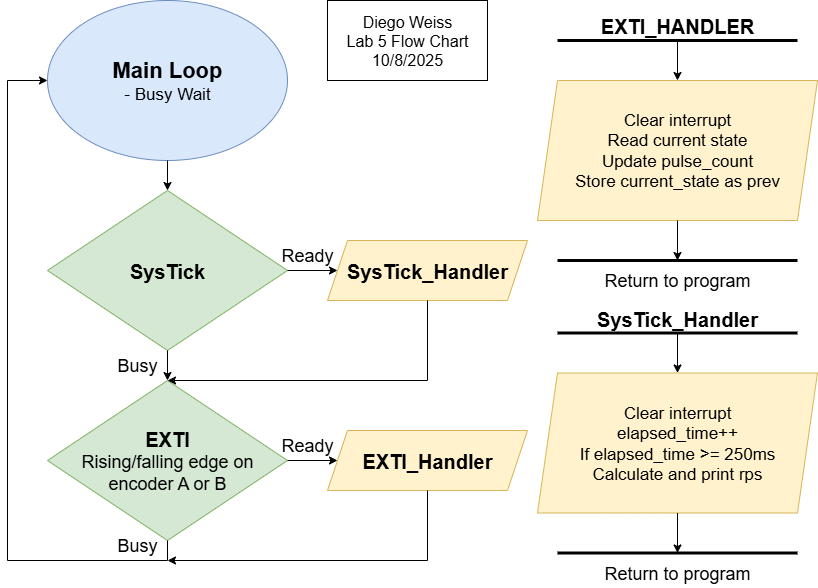

The diagram above was exported from draw.io. Its source (the exported page's mxGraphModel, read from the mxfile embedded in the PNG):
<mxGraphModel dx="969" dy="578" grid="1" gridSize="10" guides="1" tooltips="1" connect="1" arrows="1" fold="1" page="1" pageScale="1" pageWidth="850" pageHeight="1100" math="0" shadow="0">
  <root>
    <mxCell id="0" />
    <mxCell id="1" parent="0" />
    <mxCell id="IfDqBKNUaYc1j0pugb_J-1" value="&lt;font style=&quot;font-size: 22px;&quot;&gt;&lt;b&gt;Main Loop&lt;/b&gt;&lt;/font&gt;&lt;div&gt;&lt;font style=&quot;font-size: 17px;&quot;&gt;- Busy Wait&lt;/font&gt;&lt;/div&gt;" style="ellipse;whiteSpace=wrap;html=1;aspect=fixed;fillColor=#dae8fc;strokeColor=#6c8ebf;" vertex="1" parent="1">
      <mxGeometry x="80" y="120" width="240" height="160" as="geometry" />
    </mxCell>
    <mxCell id="IfDqBKNUaYc1j0pugb_J-2" value="&lt;font style=&quot;font-size: 20px;&quot;&gt;&lt;b&gt;EXTI&lt;/b&gt;&lt;/font&gt;&lt;div&gt;&lt;font style=&quot;font-size: 18px;&quot;&gt;Rising/falling edge on encoder A or B&lt;/font&gt;&lt;/div&gt;" style="rhombus;whiteSpace=wrap;html=1;fillColor=#d5e8d4;strokeColor=#82b366;" vertex="1" parent="1">
      <mxGeometry x="80" y="500" width="240" height="160" as="geometry" />
    </mxCell>
    <mxCell id="IfDqBKNUaYc1j0pugb_J-5" value="&lt;font style=&quot;font-size: 18px;&quot;&gt;Busy&lt;/font&gt;" style="text;html=1;align=center;verticalAlign=middle;whiteSpace=wrap;rounded=0;" vertex="1" parent="1">
      <mxGeometry x="140" y="650" width="60" height="30" as="geometry" />
    </mxCell>
    <mxCell id="IfDqBKNUaYc1j0pugb_J-6" value="" style="endArrow=classic;html=1;rounded=0;exitX=1;exitY=0.5;exitDx=0;exitDy=0;" edge="1" parent="1" source="IfDqBKNUaYc1j0pugb_J-2" target="IfDqBKNUaYc1j0pugb_J-7">
      <mxGeometry width="50" height="50" relative="1" as="geometry">
        <mxPoint x="350" y="510" as="sourcePoint" />
        <mxPoint x="400" y="560" as="targetPoint" />
      </mxGeometry>
    </mxCell>
    <mxCell id="IfDqBKNUaYc1j0pugb_J-7" value="&lt;font style=&quot;font-size: 20px;&quot;&gt;&lt;b&gt;EXTI_Handler&lt;/b&gt;&lt;/font&gt;" style="shape=parallelogram;perimeter=parallelogramPerimeter;whiteSpace=wrap;html=1;fixedSize=1;fillColor=#fff2cc;strokeColor=#d6b656;" vertex="1" parent="1">
      <mxGeometry x="360" y="550" width="200" height="60" as="geometry" />
    </mxCell>
    <mxCell id="IfDqBKNUaYc1j0pugb_J-8" value="" style="endArrow=classic;html=1;rounded=0;entryX=1;entryY=1;entryDx=0;entryDy=0;exitX=0.5;exitY=1;exitDx=0;exitDy=0;" edge="1" parent="1" source="IfDqBKNUaYc1j0pugb_J-7" target="IfDqBKNUaYc1j0pugb_J-5">
      <mxGeometry width="50" height="50" relative="1" as="geometry">
        <mxPoint x="430" y="630" as="sourcePoint" />
        <mxPoint x="420" y="610" as="targetPoint" />
        <Array as="points">
          <mxPoint x="460" y="680" />
        </Array>
      </mxGeometry>
    </mxCell>
    <mxCell id="IfDqBKNUaYc1j0pugb_J-9" value="&lt;font style=&quot;font-size: 18px;&quot;&gt;Ready&lt;/font&gt;" style="text;html=1;align=center;verticalAlign=middle;whiteSpace=wrap;rounded=0;" vertex="1" parent="1">
      <mxGeometry x="310" y="550" width="60" height="30" as="geometry" />
    </mxCell>
    <mxCell id="IfDqBKNUaYc1j0pugb_J-10" value="" style="endArrow=none;html=1;rounded=0;strokeWidth=3;" edge="1" parent="1">
      <mxGeometry width="50" height="50" relative="1" as="geometry">
        <mxPoint x="590" y="160" as="sourcePoint" />
        <mxPoint x="830" y="160" as="targetPoint" />
      </mxGeometry>
    </mxCell>
    <mxCell id="IfDqBKNUaYc1j0pugb_J-11" value="&lt;font style=&quot;font-size: 20px;&quot;&gt;&lt;b&gt;EXTI_HANDLER&lt;/b&gt;&lt;/font&gt;" style="text;html=1;align=center;verticalAlign=middle;whiteSpace=wrap;rounded=0;" vertex="1" parent="1">
      <mxGeometry x="610" y="130" width="200" height="30" as="geometry" />
    </mxCell>
    <mxCell id="IfDqBKNUaYc1j0pugb_J-12" value="&lt;span style=&quot;font-size: 17px;&quot;&gt;Clear interrupt&lt;br&gt;&lt;/span&gt;&lt;div&gt;&lt;span style=&quot;font-size: 17px;&quot;&gt;Read current state&lt;/span&gt;&lt;/div&gt;&lt;div&gt;&lt;span style=&quot;font-size: 17px;&quot;&gt;Update pulse_count&lt;/span&gt;&lt;/div&gt;&lt;div&gt;&lt;span style=&quot;font-size: 17px;&quot;&gt;Store current_state as prev&lt;/span&gt;&lt;/div&gt;" style="shape=parallelogram;perimeter=parallelogramPerimeter;whiteSpace=wrap;html=1;fixedSize=1;aspect=fixed;fillColor=#fff2cc;strokeColor=#d6b656;" vertex="1" parent="1">
      <mxGeometry x="570" y="200" width="280" height="140" as="geometry" />
    </mxCell>
    <mxCell id="IfDqBKNUaYc1j0pugb_J-13" value="" style="endArrow=classic;html=1;rounded=0;exitX=0.5;exitY=1;exitDx=0;exitDy=0;entryX=0.5;entryY=0;entryDx=0;entryDy=0;" edge="1" parent="1" source="IfDqBKNUaYc1j0pugb_J-11" target="IfDqBKNUaYc1j0pugb_J-12">
      <mxGeometry width="50" height="50" relative="1" as="geometry">
        <mxPoint x="430" y="320" as="sourcePoint" />
        <mxPoint x="480" y="270" as="targetPoint" />
      </mxGeometry>
    </mxCell>
    <mxCell id="IfDqBKNUaYc1j0pugb_J-14" value="" style="endArrow=none;html=1;rounded=0;strokeWidth=3;" edge="1" parent="1">
      <mxGeometry width="50" height="50" relative="1" as="geometry">
        <mxPoint x="590" y="380" as="sourcePoint" />
        <mxPoint x="830" y="380" as="targetPoint" />
      </mxGeometry>
    </mxCell>
    <mxCell id="IfDqBKNUaYc1j0pugb_J-15" value="" style="endArrow=classic;html=1;rounded=0;exitX=0.5;exitY=1;exitDx=0;exitDy=0;" edge="1" parent="1" source="IfDqBKNUaYc1j0pugb_J-12">
      <mxGeometry width="50" height="50" relative="1" as="geometry">
        <mxPoint x="430" y="320" as="sourcePoint" />
        <mxPoint x="710" y="380" as="targetPoint" />
      </mxGeometry>
    </mxCell>
    <mxCell id="IfDqBKNUaYc1j0pugb_J-16" value="&lt;font style=&quot;font-size: 18px;&quot;&gt;Return to program&lt;/font&gt;" style="text;html=1;align=center;verticalAlign=middle;whiteSpace=wrap;rounded=0;" vertex="1" parent="1">
      <mxGeometry x="630" y="385" width="160" height="30" as="geometry" />
    </mxCell>
    <mxCell id="IfDqBKNUaYc1j0pugb_J-17" value="&lt;font style=&quot;font-size: 16px;&quot;&gt;Diego Weiss&lt;/font&gt;&lt;div&gt;&lt;font style=&quot;font-size: 16px;&quot;&gt;Lab 5 Flow Chart&lt;/font&gt;&lt;/div&gt;&lt;div&gt;&lt;span style=&quot;background-color: transparent; color: light-dark(rgb(0, 0, 0), rgb(255, 255, 255));&quot;&gt;&lt;font style=&quot;font-size: 16px;&quot;&gt;10/8/2025&lt;/font&gt;&lt;/span&gt;&lt;/div&gt;" style="rounded=0;whiteSpace=wrap;html=1;" vertex="1" parent="1">
      <mxGeometry x="360" y="120" width="160" height="80" as="geometry" />
    </mxCell>
    <mxCell id="IfDqBKNUaYc1j0pugb_J-18" value="&lt;span style=&quot;font-size: 20px;&quot;&gt;&lt;b&gt;SysTick&lt;/b&gt;&lt;/span&gt;" style="rhombus;whiteSpace=wrap;html=1;fillColor=#d5e8d4;strokeColor=#82b366;" vertex="1" parent="1">
      <mxGeometry x="80" y="310" width="240" height="160" as="geometry" />
    </mxCell>
    <mxCell id="IfDqBKNUaYc1j0pugb_J-19" value="" style="endArrow=classic;html=1;rounded=0;exitX=0.5;exitY=1;exitDx=0;exitDy=0;entryX=0;entryY=0.5;entryDx=0;entryDy=0;" edge="1" parent="1" source="IfDqBKNUaYc1j0pugb_J-2" target="IfDqBKNUaYc1j0pugb_J-1">
      <mxGeometry width="50" height="50" relative="1" as="geometry">
        <mxPoint x="360" y="500" as="sourcePoint" />
        <mxPoint x="410" y="450" as="targetPoint" />
        <Array as="points">
          <mxPoint x="200" y="680" />
          <mxPoint x="40" y="680" />
          <mxPoint x="40" y="200" />
        </Array>
      </mxGeometry>
    </mxCell>
    <mxCell id="IfDqBKNUaYc1j0pugb_J-20" value="" style="endArrow=classic;html=1;rounded=0;exitX=0.5;exitY=1;exitDx=0;exitDy=0;entryX=0.5;entryY=0;entryDx=0;entryDy=0;" edge="1" parent="1" source="IfDqBKNUaYc1j0pugb_J-1" target="IfDqBKNUaYc1j0pugb_J-18">
      <mxGeometry width="50" height="50" relative="1" as="geometry">
        <mxPoint x="340" y="440" as="sourcePoint" />
        <mxPoint x="390" y="390" as="targetPoint" />
      </mxGeometry>
    </mxCell>
    <mxCell id="IfDqBKNUaYc1j0pugb_J-21" value="" style="endArrow=classic;html=1;rounded=0;exitX=0.5;exitY=1;exitDx=0;exitDy=0;entryX=0.5;entryY=0;entryDx=0;entryDy=0;" edge="1" parent="1" source="IfDqBKNUaYc1j0pugb_J-18" target="IfDqBKNUaYc1j0pugb_J-2">
      <mxGeometry width="50" height="50" relative="1" as="geometry">
        <mxPoint x="340" y="440" as="sourcePoint" />
        <mxPoint x="390" y="390" as="targetPoint" />
      </mxGeometry>
    </mxCell>
    <mxCell id="IfDqBKNUaYc1j0pugb_J-23" value="&lt;font style=&quot;font-size: 18px;&quot;&gt;Busy&lt;/font&gt;" style="text;html=1;align=center;verticalAlign=middle;whiteSpace=wrap;rounded=0;" vertex="1" parent="1">
      <mxGeometry x="140" y="470" width="60" height="30" as="geometry" />
    </mxCell>
    <mxCell id="IfDqBKNUaYc1j0pugb_J-24" value="&lt;font style=&quot;font-size: 20px;&quot;&gt;&lt;b&gt;SysTick_Handler&lt;/b&gt;&lt;/font&gt;" style="shape=parallelogram;perimeter=parallelogramPerimeter;whiteSpace=wrap;html=1;fixedSize=1;fillColor=#fff2cc;strokeColor=#d6b656;" vertex="1" parent="1">
      <mxGeometry x="360" y="360" width="200" height="60" as="geometry" />
    </mxCell>
    <mxCell id="IfDqBKNUaYc1j0pugb_J-25" value="" style="endArrow=classic;html=1;rounded=0;exitX=1;exitY=0.5;exitDx=0;exitDy=0;entryX=0;entryY=0.5;entryDx=0;entryDy=0;" edge="1" parent="1" source="IfDqBKNUaYc1j0pugb_J-18" target="IfDqBKNUaYc1j0pugb_J-24">
      <mxGeometry width="50" height="50" relative="1" as="geometry">
        <mxPoint x="350" y="440" as="sourcePoint" />
        <mxPoint x="360" y="390" as="targetPoint" />
      </mxGeometry>
    </mxCell>
    <mxCell id="IfDqBKNUaYc1j0pugb_J-26" value="&lt;font style=&quot;font-size: 18px;&quot;&gt;Ready&lt;/font&gt;" style="text;html=1;align=center;verticalAlign=middle;whiteSpace=wrap;rounded=0;" vertex="1" parent="1">
      <mxGeometry x="310" y="360" width="60" height="30" as="geometry" />
    </mxCell>
    <mxCell id="IfDqBKNUaYc1j0pugb_J-27" value="" style="endArrow=classic;html=1;rounded=0;exitX=0.5;exitY=1;exitDx=0;exitDy=0;entryX=0.5;entryY=0;entryDx=0;entryDy=0;" edge="1" parent="1" source="IfDqBKNUaYc1j0pugb_J-24" target="IfDqBKNUaYc1j0pugb_J-2">
      <mxGeometry width="50" height="50" relative="1" as="geometry">
        <mxPoint x="350" y="440" as="sourcePoint" />
        <mxPoint x="400" y="390" as="targetPoint" />
        <Array as="points">
          <mxPoint x="460" y="500" />
        </Array>
      </mxGeometry>
    </mxCell>
    <mxCell id="IfDqBKNUaYc1j0pugb_J-28" value="" style="endArrow=none;html=1;rounded=0;strokeWidth=3;" edge="1" parent="1">
      <mxGeometry width="50" height="50" relative="1" as="geometry">
        <mxPoint x="590" y="452.5" as="sourcePoint" />
        <mxPoint x="830" y="452.5" as="targetPoint" />
      </mxGeometry>
    </mxCell>
    <mxCell id="IfDqBKNUaYc1j0pugb_J-29" value="&lt;font style=&quot;font-size: 20px;&quot;&gt;&lt;b&gt;SysTick_Handler&lt;/b&gt;&lt;/font&gt;" style="text;html=1;align=center;verticalAlign=middle;whiteSpace=wrap;rounded=0;" vertex="1" parent="1">
      <mxGeometry x="610" y="422.5" width="200" height="30" as="geometry" />
    </mxCell>
    <mxCell id="IfDqBKNUaYc1j0pugb_J-30" value="&lt;span style=&quot;font-size: 17px;&quot;&gt;Clear interrupt&lt;br&gt;&lt;/span&gt;&lt;div&gt;&lt;span style=&quot;font-size: 17px;&quot;&gt;elapsed_time++&lt;/span&gt;&lt;/div&gt;&lt;div&gt;&lt;span style=&quot;font-size: 17px;&quot;&gt;If elapsed_time &amp;gt;= 250ms&lt;/span&gt;&lt;/div&gt;&lt;div&gt;&lt;span style=&quot;font-size: 17px;&quot;&gt;Calculate and print rps&lt;/span&gt;&lt;/div&gt;" style="shape=parallelogram;perimeter=parallelogramPerimeter;whiteSpace=wrap;html=1;fixedSize=1;aspect=fixed;fillColor=#fff2cc;strokeColor=#d6b656;" vertex="1" parent="1">
      <mxGeometry x="570" y="492.5" width="280" height="140" as="geometry" />
    </mxCell>
    <mxCell id="IfDqBKNUaYc1j0pugb_J-31" value="" style="endArrow=classic;html=1;rounded=0;exitX=0.5;exitY=1;exitDx=0;exitDy=0;entryX=0.5;entryY=0;entryDx=0;entryDy=0;" edge="1" parent="1" source="IfDqBKNUaYc1j0pugb_J-29" target="IfDqBKNUaYc1j0pugb_J-30">
      <mxGeometry width="50" height="50" relative="1" as="geometry">
        <mxPoint x="430" y="612.5" as="sourcePoint" />
        <mxPoint x="480" y="562.5" as="targetPoint" />
      </mxGeometry>
    </mxCell>
    <mxCell id="IfDqBKNUaYc1j0pugb_J-32" value="" style="endArrow=none;html=1;rounded=0;strokeWidth=3;" edge="1" parent="1">
      <mxGeometry width="50" height="50" relative="1" as="geometry">
        <mxPoint x="590" y="672.5" as="sourcePoint" />
        <mxPoint x="830" y="672.5" as="targetPoint" />
      </mxGeometry>
    </mxCell>
    <mxCell id="IfDqBKNUaYc1j0pugb_J-33" value="" style="endArrow=classic;html=1;rounded=0;exitX=0.5;exitY=1;exitDx=0;exitDy=0;" edge="1" parent="1" source="IfDqBKNUaYc1j0pugb_J-30">
      <mxGeometry width="50" height="50" relative="1" as="geometry">
        <mxPoint x="430" y="612.5" as="sourcePoint" />
        <mxPoint x="710" y="672.5" as="targetPoint" />
      </mxGeometry>
    </mxCell>
    <mxCell id="IfDqBKNUaYc1j0pugb_J-34" value="&lt;font style=&quot;font-size: 18px;&quot;&gt;Return to program&lt;/font&gt;" style="text;html=1;align=center;verticalAlign=middle;whiteSpace=wrap;rounded=0;" vertex="1" parent="1">
      <mxGeometry x="630" y="677.5" width="160" height="30" as="geometry" />
    </mxCell>
  </root>
</mxGraphModel>